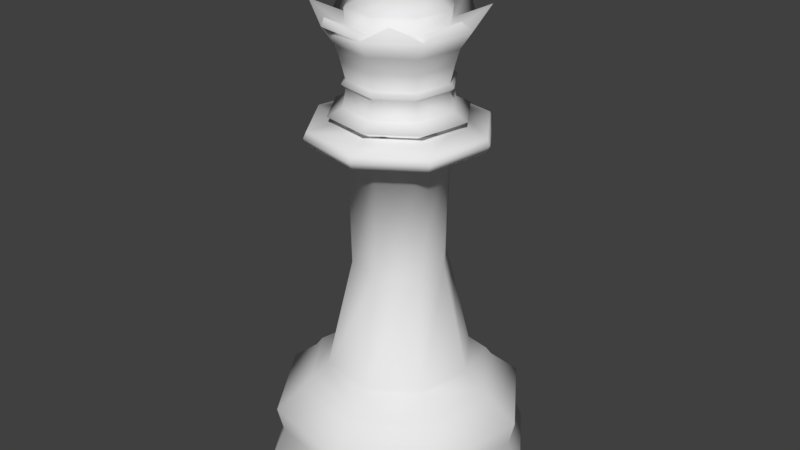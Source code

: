 # Source: ChessQueen_C.blend  (saved by Blender 3.1.7; exported with 4.5.12 LTS)
import bpy
from mathutils import Matrix  # noqa: F401  (used for matrix-valued properties, if any)

bpy.ops.wm.read_factory_settings(use_empty=True)
scene = bpy.context.scene
scene.name = 'Scene'

# ---- materials (node trees are filled in below, after node groups)
mat_material = bpy.data.materials.new('Material')
mat_material.alpha_threshold = 0.0
mat_material.use_transparent_shadow = False
mat_material.roughness = 0.5

# ---- material node trees

# ---- world
world_world = bpy.data.worlds.new('World'); scene.world = world_world
world_world.color = (0.05088, 0.05088, 0.05088)
world_world.use_sun_shadow = False
world_world.sun_shadow_jitter_overblur = 0.0
world_world.cycles.sampling_method = 'MANUAL'

# ---- meshes
me_cylinder = bpy.data.meshes.new('Cylinder')
me_cylinder.from_pydata([(1.825, 0.4042, 1.112), (1.424, 0.3245, 1.443), (1.207, -0.7653, 1.443), (1.547, -0.9924, 1.112), (1.738, 0.3869, 0.732), (1.473, -0.943, 0.732), (1.034, 1.588, 1.112), (0.8066, 1.248, 1.443), (1.327, 0.3052, 1.581), (1.125, -0.7103, 1.581), (0.2832, -1.383, 1.443), (0.363, -1.784, 1.112), (1.949, 0.4289, 0.2192), (1.652, -1.062, 0.2192), (0.9843, 1.514, 0.732), (0.3457, -1.696, 0.732), (-0.3629, 1.866, 1.112), (-0.2832, 1.465, 1.443), (0.7516, 1.166, 1.581), (1.06, 0.2522, 1.755), (0.8991, -0.5594, 1.755), (0.264, -1.286, 1.581), (-0.8065, -1.166, 1.443), (-1.034, -1.506, 1.112), (1.905, 0.4203, 0.004901), (1.615, -1.038, 0.004901), (1.104, 1.693, 0.2192), (0.3876, -1.907, 0.2192), (-0.3456, 1.779, 0.732), (-0.9843, -1.432, 0.732), (-1.547, 1.075, 1.112), (-1.207, 0.8478, 1.443), (-0.2639, 1.368, 1.581), (0.6007, 0.9403, 1.755), (0.6758, 0.1757, 3.386), (0.5729, -0.3415, 3.386), (0.211, -1.019, 1.755), (-0.7515, -1.084, 1.581), (-1.424, -0.2419, 1.443), (-1.825, -0.3217, 1.112), (-1.905, -0.3377, 0.004901), (-1.615, 1.121, 0.004901), (-0.379, 1.947, 0.004901), (1.079, 1.657, 0.004901), (0.379, -1.864, 0.004901), (-1.079, -1.574, 0.004901), (-0.3875, 1.99, 0.2192), (-1.104, -1.611, 0.2192), (-1.473, 1.026, 0.732), (-1.738, -0.3044, 0.732), (-1.125, 0.7928, 1.581), (-0.2109, 1.102, 1.755), (0.3828, 0.6142, 3.386), (0.1345, -0.6345, 3.386), (0.7117, 0.1828, 5.096), (0.6033, -0.3618, 5.096), (-0.6007, -0.8578, 1.755), (-1.327, -0.2227, 1.581), (-1.948, -0.3463, 0.2192), (-1.652, 1.145, 0.2192), (-0.899, 0.642, 1.755), (-0.1344, 0.7171, 3.386), (0.4031, 0.6446, 5.096), (-0.3828, -0.5316, 3.386), (0.1416, -0.6704, 5.096), (1.284, 0.2967, 5.296), (1.089, -0.6861, 5.296), (-1.06, -0.1697, 1.755), (-0.5729, 0.4241, 3.386), (-0.1415, 0.7529, 5.096), (0.7274, 1.13, 5.296), (-0.6758, -0.09316, 3.386), (-0.4031, -0.562, 5.096), (0.2554, -1.243, 5.296), (0.7919, 0.1987, 5.466), (0.6713, -0.4073, 5.466), (-0.6033, 0.4444, 5.096), (-0.2554, 1.325, 5.296), (0.4486, 0.7125, 5.466), (-0.7116, -0.1003, 5.096), (-0.7273, -1.047, 5.296), (0.1576, -0.7506, 5.466), (0.9667, 0.2335, 5.561), (0.8195, -0.5063, 5.561), (-1.088, 0.7686, 5.296), (-0.1575, 0.8331, 5.466), (0.5476, 0.8607, 5.561), (-1.284, -0.2141, 5.296), (-0.4485, -0.63, 5.466), (0.1923, -0.9254, 5.561), (0.7629, 0.1929, 5.665), (0.6467, -0.3909, 5.665), (-0.6712, 0.4898, 5.466), (-0.1922, 1.008, 5.561), (0.4322, 0.6879, 5.665), (-0.7918, -0.1163, 5.466), (-0.5475, -0.7782, 5.561), (0.1518, -0.7216, 5.665), (-0.5993, 0.4455, 6.038), (-0.8194, 0.5888, 5.561), (-0.1516, 0.804, 5.665), (-0.1361, 0.7516, 6.039), (-0.9666, -0.151, 5.561), (-0.432, -0.6054, 5.665), (-0.7104, -0.09836, 6.039), (-0.6466, 0.4733, 5.665), (0.4078, 0.6404, 6.04), (-0.7627, -0.1105, 5.665), (-0.4044, -0.5615, 6.041), (0.6027, -0.3667, 5.932), (0.1395, -0.6727, 5.931), (0.7138, 0.1772, 6.042), (0.7138, 0.1772, 5.931), (0.1395, -0.6727, 6.043), (-0.4044, -0.5615, 5.93), (0.6027, -0.3667, 6.043), (0.4078, 0.6404, 5.929), (-0.7104, -0.09836, 5.928), (-0.1361, 0.7516, 5.927), (-0.5993, 0.4455, 5.927), (0.6522, -0.4001, 5.988), (-0.1474, 0.8102, 5.983), (0.1509, -0.7314, 5.987), (0.4413, 0.69, 5.984), (0.7725, 0.1886, 5.986), (-0.6488, 0.479, 5.983), (-0.7691, -0.1097, 5.984), (-0.4379, -0.6111, 5.986), (1.242, 0.2883, 5.389), (1.053, -0.6624, 5.389), (0.7037, 1.094, 5.389), (0.2471, -1.201, 5.389), (-0.247, 1.283, 5.389), (-0.7036, -1.012, 5.389), (-1.242, -0.2058, 5.389), (-1.053, 0.7449, 5.389), (1.221, 0.2841, 5.187), (1.035, -0.6502, 5.187), (-0.2428, 1.262, 5.187), (0.6915, 1.076, 5.187), (0.2428, -1.179, 5.187), (-0.6914, -0.9935, 5.187), (-1.035, 0.7327, 5.187), (-1.221, -0.2015, 5.187), (-0.8434, 0.6105, 6.756), (-0.7034, 0.5159, 6.509), (-0.6471, 0.4778, 6.276), (-0.7671, -0.1093, 6.277), (-0.8338, -0.1222, 6.51), (-0.9997, -0.1543, 6.757), (1.003, 0.2332, 6.761), (0.8372, 0.2011, 6.513), (0.7705, 0.1882, 6.28), (0.4401, 0.6882, 6.278), (0.4782, 0.7445, 6.511), (0.5728, 0.8845, 6.758), (-0.5694, -0.8057, 6.76), (-0.4748, -0.6657, 6.512), (-0.4367, -0.6093, 6.279), (0.1505, -0.7293, 6.281), (0.1634, -0.796, 6.514), (0.1955, -0.9619, 6.762), (0.8468, -0.5316, 6.762), (0.7068, -0.437, 6.514), (0.6505, -0.399, 6.281), (-0.1921, 1.041, 6.756), (-0.16, 0.8749, 6.509), (-0.1471, 0.8082, 6.276), (0.1552, 0.06845, 7.204), (0.0895, 0.168, 7.204), (0.03186, -0.1141, 7.204), (0.1314, -0.0484, 7.204), (-0.1269, 0.1261, 7.203), (-0.02734, 0.1918, 7.204), (-0.1507, 0.009237, 7.204), (-0.08499, -0.09027, 7.204), (0.7053, 0.1749, 6.744), (0.4032, 0.6322, 6.742), (0.1383, -0.6642, 6.745), (0.5956, -0.3621, 6.745), (-0.5911, 0.4398, 6.741), (-0.1338, 0.7419, 6.741), (-0.7008, -0.09721, 6.742), (-0.3987, -0.5545, 6.744), (0.4119, 0.6451, 6.98), (0.2531, 0.41, 7.134), (0.4421, 0.124, 7.135), (0.7206, 0.1778, 6.982), (0.6085, -0.3708, 6.983), (0.3734, -0.212, 7.136), (0.08737, -0.401, 7.136), (0.1413, -0.6795, 6.983), (-0.604, 0.4485, 6.979), (-0.3689, 0.2897, 7.133), (-0.08285, 0.4787, 7.133), (-0.1367, 0.7572, 6.979), (-0.7161, -0.1002, 6.98), (-0.4376, -0.04627, 7.134), (-0.4074, -0.5674, 6.982), (-0.2486, -0.3323, 7.135), (-0.1549, 0.008432, 7.645), (-0.252, -0.01036, 7.509), (-0.252, -0.01036, 7.341), (-0.1549, 0.008432, 7.205), (-0.1304, 0.1285, 7.645), (-0.2123, 0.1839, 7.509), (-0.2123, 0.1839, 7.341), (-0.1304, 0.1285, 7.205), (-0.02815, 0.196, 7.645), (-0.04695, 0.2931, 7.509), (-0.04695, 0.2931, 7.341), (-0.02815, 0.196, 7.205), (0.09188, 0.1715, 7.645), (0.1473, 0.2534, 7.509), (0.1473, 0.2534, 7.341), (0.09188, 0.1715, 7.205), (0.1594, 0.06925, 7.645), (0.2565, 0.08805, 7.509), (0.2565, 0.08805, 7.341), (0.1594, 0.06925, 7.205), (0.1349, -0.05078, 7.645), (0.2169, -0.1062, 7.509), (0.2169, -0.1062, 7.341), (0.1349, -0.05078, 7.205), (0.03267, -0.1183, 7.645), (0.05146, -0.2154, 7.509), (0.05146, -0.2154, 7.341), (0.03267, -0.1183, 7.205), (0.002259, 0.03884, 7.697), (-0.08736, -0.09378, 7.645), (-0.1427, -0.1758, 7.509), (-0.1427, -0.1758, 7.341), (-0.08736, -0.09378, 7.205), (-0.2316, -1.103, 7.015), (0.6442, -0.9331, 7.017), (1.144, -0.1939, 7.016), (0.9742, 0.682, 7.013), (0.2351, 1.181, 7.011), (-0.6408, 1.012, 7.009), (-1.14, 0.2728, 7.01), (-0.9708, -0.6031, 7.012)], [], [(0, 1, 2, 3), (4, 0, 3, 5), (6, 7, 1, 0), (1, 8, 9, 2), (3, 2, 10, 11), (12, 4, 5, 13), (14, 6, 0, 4), (5, 3, 11, 15), (16, 17, 7, 6), (7, 18, 8, 1), (8, 19, 20, 9), (2, 9, 21, 10), (11, 10, 22, 23), (24, 12, 13, 25), (26, 14, 4, 12), (13, 5, 15, 27), (28, 16, 6, 14), (15, 11, 23, 29), (30, 31, 17, 16), (17, 32, 18, 7), (18, 33, 19, 8), (20, 19, 34, 35), (9, 20, 36, 21), (10, 21, 37, 22), (23, 22, 38, 39), (40, 41, 42, 43, 24, 25, 44, 45), (43, 26, 12, 24), (25, 13, 27, 44), (46, 28, 14, 26), (27, 15, 29, 47), (48, 30, 16, 28), (29, 23, 39, 49), (39, 38, 31, 30), (31, 50, 32, 17), (32, 51, 33, 18), (19, 33, 52, 34), (36, 20, 35, 53), (35, 34, 54, 55), (21, 36, 56, 37), (22, 37, 57, 38), (45, 47, 58, 40), (40, 58, 59, 41), (41, 59, 46, 42), (42, 46, 26, 43), (44, 27, 47, 45), (59, 48, 28, 46), (47, 29, 49, 58), (49, 39, 30, 48), (38, 57, 50, 31), (50, 60, 51, 32), (33, 51, 61, 52), (34, 52, 62, 54), (56, 36, 53, 63), (53, 35, 55, 64), (137, 136, 65, 66), (37, 56, 67, 57), (58, 49, 48, 59), (57, 67, 60, 50), (51, 60, 68, 61), (52, 61, 69, 62), (136, 139, 70, 65), (67, 56, 63, 71), (63, 53, 64, 72), (140, 137, 66, 73), (129, 128, 74, 75), (60, 67, 71, 68), (61, 68, 76, 69), (139, 138, 77, 70), (128, 130, 78, 74), (71, 63, 72, 79), (141, 140, 73, 80), (131, 129, 75, 81), (75, 74, 82, 83), (68, 71, 79, 76), (138, 142, 84, 77), (130, 132, 85, 78), (74, 78, 86, 82), (143, 141, 80, 87), (133, 131, 81, 88), (81, 75, 83, 89), (83, 82, 90, 91), (142, 143, 87, 84), (132, 135, 92, 85), (78, 85, 93, 86), (82, 86, 94, 90), (134, 133, 88, 95), (88, 81, 89, 96), (89, 83, 91, 97), (135, 134, 95, 92), (85, 92, 99, 93), (86, 93, 100, 94), (124, 123, 106, 111), (95, 88, 96, 102), (96, 89, 97, 103), (121, 125, 98, 101), (126, 127, 108, 104), (92, 95, 102, 99), (93, 99, 105, 100), (100, 118, 116, 94), (102, 96, 103, 107), (120, 124, 111, 115), (122, 120, 115, 113), (123, 121, 101, 106), (99, 102, 107, 105), (125, 126, 104, 98), (107, 117, 119, 105), (127, 122, 113, 108), (90, 112, 109, 91), (97, 110, 114, 103), (103, 114, 117, 107), (105, 119, 118, 100), (94, 116, 112, 90), (91, 109, 110, 97), (114, 110, 122, 127), (119, 117, 126, 125), (116, 118, 121, 123), (110, 109, 120, 122), (109, 112, 124, 120), (117, 114, 127, 126), (118, 119, 125, 121), (112, 116, 123, 124), (84, 87, 134, 135), (87, 80, 133, 134), (77, 84, 135, 132), (80, 73, 131, 133), (70, 77, 132, 130), (73, 66, 129, 131), (65, 70, 130, 128), (66, 65, 128, 129), (76, 79, 143, 142), (79, 72, 141, 143), (69, 76, 142, 138), (72, 64, 140, 141), (62, 69, 138, 139), (64, 55, 137, 140), (54, 62, 139, 136), (55, 54, 136, 137), (113, 115, 164, 159), (159, 164, 163, 160), (160, 163, 162, 161), (106, 101, 167, 153), (153, 167, 166, 154), (154, 166, 165, 155), (104, 108, 158, 147), (147, 158, 157, 148), (148, 157, 156, 149), (101, 98, 146, 167), (167, 146, 145, 166), (166, 145, 144, 165), (115, 111, 152, 164), (164, 152, 151, 163), (163, 151, 150, 162), (108, 113, 159, 158), (158, 159, 160, 157), (157, 160, 161, 156), (111, 106, 153, 152), (152, 153, 154, 151), (151, 154, 155, 150), (98, 104, 147, 146), (146, 147, 148, 145), (145, 148, 149, 144), (169, 173, 172, 174, 175, 170, 171, 168), (184, 187, 176, 177), (188, 191, 178, 179), (192, 195, 181, 180), (196, 192, 180, 182), (187, 188, 179, 176), (198, 196, 182, 183), (195, 184, 177, 181), (191, 198, 183, 178), (170, 175, 199, 190), (190, 199, 198, 191), (173, 169, 185, 194), (194, 185, 184, 195), (175, 174, 197, 199), (199, 197, 196, 198), (168, 171, 189, 186), (186, 189, 188, 187), (174, 172, 193, 197), (197, 193, 192, 196), (172, 173, 194, 193), (193, 194, 195, 192), (171, 170, 190, 189), (189, 190, 191, 188), (169, 168, 186, 185), (185, 186, 187, 184), (201, 200, 204, 205), (202, 201, 205, 206), (200, 228, 204), (203, 202, 206, 207), (207, 206, 210, 211), (205, 204, 208, 209), (206, 205, 209, 210), (204, 228, 208), (211, 210, 214, 215), (209, 208, 212, 213), (210, 209, 213, 214), (208, 228, 212), (215, 214, 218, 219), (213, 212, 216, 217), (214, 213, 217, 218), (212, 228, 216), (219, 218, 222, 223), (217, 216, 220, 221), (218, 217, 221, 222), (216, 228, 220), (223, 222, 226, 227), (221, 220, 224, 225), (222, 221, 225, 226), (220, 228, 224), (227, 226, 231, 232), (225, 224, 229, 230), (226, 225, 230, 231), (224, 228, 229), (232, 231, 202, 203), (230, 229, 200, 201), (231, 230, 201, 202), (229, 228, 200), (165, 144, 238), (144, 149, 239), (240, 149, 156), (161, 162, 234), (155, 165, 237), (162, 150, 235), (156, 161, 233), (150, 155, 236), (234, 179, 178), (179, 235, 176), (176, 236, 177), (177, 237, 181), (181, 238, 180), (239, 182, 180), (240, 183, 182), (233, 178, 183), (178, 233, 161), (234, 178, 161), (234, 162, 179), (179, 162, 235), (235, 150, 176), (176, 150, 236), (236, 155, 177), (177, 155, 237), (237, 165, 181), (181, 165, 238), (238, 144, 180), (239, 180, 144), (182, 239, 149), (240, 182, 149), (240, 156, 183), (233, 183, 156)])
me_cylinder.polygons.foreach_set('use_smooth', [True] * 250)
me_cylinder.materials.append(mat_material)
me_cylinder.use_remesh_preserve_volume = False
me_cylinder.use_remesh_preserve_attributes = False
me_cylinder.use_mirror_vertex_groups = False
me_cylinder.update()

# ---- objects
ob_queen = bpy.data.objects.new('Queen', me_cylinder)

# ---- transforms, parenting, visibility, modifiers, constraints
ob_queen.location = (0.0, 0.0, 0.0)
ob_queen.lineart.crease_threshold = 0.0

# ---- collection membership
scene.collection.objects.link(ob_queen)

# ---- scene / render settings (as saved in the file)
scene.frame_start = 1; scene.frame_end = 250; scene.frame_set(1)
scene.render.engine = 'BLENDER_EEVEE_NEXT'
scene.render.resolution_percentage = 50
scene.render.dither_intensity = 0.0
scene.cycles.use_denoising = False
scene.cycles.samples = 128
scene.cycles.sampling_pattern = 'TABULATED_SOBOL'
scene.cycles.light_sampling_threshold = 0.0
scene.cycles.use_adaptive_sampling = False
scene.cycles.use_light_tree = False
scene.cycles.blur_glossy = 0.0
scene.cycles.sample_clamp_indirect = 0.0
scene.view_settings.view_transform = 'Standard'
bpy.context.view_layer.update()

# ---- added for rendering (the .blend has no active camera and no usable light): camera, sun
cam_auto = bpy.data.cameras.new('AutoCamera')
cam_auto.lens = 50.0
cam_auto.sensor_width = 36.0
cam_auto.clip_end = 1000.0
ob_auto_camera = bpy.data.objects.new('AutoCamera', cam_auto)
scene.collection.objects.link(ob_auto_camera)
ob_auto_camera.location = (8.75527, -10.465, 10.8552)
ob_auto_camera.rotation_euler = (1.09748, -7.21219e-08, 0.694738)
scene.camera = ob_auto_camera
light_auto_sun = bpy.data.lights.new('AutoSun', 'SUN')
light_auto_sun.energy = 3.0
light_auto_sun.angle = 0.0523599
ob_auto_sun = bpy.data.objects.new('AutoSun', light_auto_sun)
scene.collection.objects.link(ob_auto_sun)
ob_auto_sun.rotation_euler = (0.872665, 0.174533, 0.523599)
bpy.context.view_layer.update()
